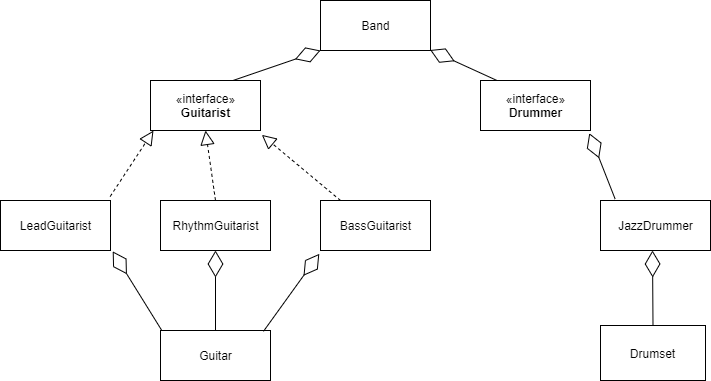

The diagram above was exported from draw.io. Its source (the exported page's mxGraphModel, read from the mxfile embedded in the PNG):
<mxGraphModel dx="1038" dy="499" grid="1" gridSize="10" guides="1" tooltips="1" connect="1" arrows="1" fold="1" page="1" pageScale="1" pageWidth="850" pageHeight="1100" math="0" shadow="0">
  <root>
    <mxCell id="0" />
    <mxCell id="1" parent="0" />
    <mxCell id="wVMNQqazEI-ovShBvJXv-1" value="Band&lt;br&gt;" style="html=1;" parent="1" vertex="1">
      <mxGeometry x="350" y="60" width="110" height="50" as="geometry" />
    </mxCell>
    <mxCell id="wVMNQqazEI-ovShBvJXv-2" value="«interface»&lt;br&gt;&lt;b&gt;Guitarist&lt;/b&gt;" style="html=1;" parent="1" vertex="1">
      <mxGeometry x="180" y="140" width="110" height="50" as="geometry" />
    </mxCell>
    <mxCell id="wVMNQqazEI-ovShBvJXv-3" value="«interface»&lt;br&gt;&lt;b&gt;Drummer&lt;/b&gt;" style="html=1;" parent="1" vertex="1">
      <mxGeometry x="510" y="140" width="110" height="50" as="geometry" />
    </mxCell>
    <mxCell id="wVMNQqazEI-ovShBvJXv-4" value="LeadGuitarist&lt;br&gt;" style="html=1;" parent="1" vertex="1">
      <mxGeometry x="30" y="260" width="110" height="50" as="geometry" />
    </mxCell>
    <mxCell id="wVMNQqazEI-ovShBvJXv-5" value="RhythmGuitarist&lt;br&gt;" style="html=1;" parent="1" vertex="1">
      <mxGeometry x="190" y="260" width="110" height="50" as="geometry" />
    </mxCell>
    <mxCell id="wVMNQqazEI-ovShBvJXv-6" value="BassGuitarist&lt;br&gt;" style="html=1;" parent="1" vertex="1">
      <mxGeometry x="350" y="260" width="110" height="50" as="geometry" />
    </mxCell>
    <mxCell id="wVMNQqazEI-ovShBvJXv-7" value="Guitar&lt;br&gt;" style="html=1;" parent="1" vertex="1">
      <mxGeometry x="190" y="390" width="110" height="50" as="geometry" />
    </mxCell>
    <mxCell id="wVMNQqazEI-ovShBvJXv-8" value="JazzDrummer" style="html=1;" parent="1" vertex="1">
      <mxGeometry x="630" y="260" width="110" height="50" as="geometry" />
    </mxCell>
    <mxCell id="wVMNQqazEI-ovShBvJXv-9" value="" style="endArrow=block;dashed=1;endFill=0;endSize=12;html=1;exitX=0.997;exitY=-0.08;exitDx=0;exitDy=0;exitPerimeter=0;entryX=0.027;entryY=1.003;entryDx=0;entryDy=0;entryPerimeter=0;" parent="1" source="wVMNQqazEI-ovShBvJXv-4" target="wVMNQqazEI-ovShBvJXv-2" edge="1">
      <mxGeometry width="160" relative="1" as="geometry">
        <mxPoint x="60" y="340" as="sourcePoint" />
        <mxPoint x="220" y="340" as="targetPoint" />
      </mxGeometry>
    </mxCell>
    <mxCell id="wVMNQqazEI-ovShBvJXv-10" value="" style="endArrow=block;dashed=1;endFill=0;endSize=12;html=1;exitX=0.5;exitY=0;exitDx=0;exitDy=0;entryX=0.5;entryY=1;entryDx=0;entryDy=0;" parent="1" source="wVMNQqazEI-ovShBvJXv-5" target="wVMNQqazEI-ovShBvJXv-2" edge="1">
      <mxGeometry width="160" relative="1" as="geometry">
        <mxPoint x="240" y="400" as="sourcePoint" />
        <mxPoint x="303" y="254" as="targetPoint" />
      </mxGeometry>
    </mxCell>
    <mxCell id="wVMNQqazEI-ovShBvJXv-11" value="" style="endArrow=block;dashed=1;endFill=0;endSize=12;html=1;exitX=0.182;exitY=0;exitDx=0;exitDy=0;entryX=1.012;entryY=1.087;entryDx=0;entryDy=0;exitPerimeter=0;entryPerimeter=0;" parent="1" source="wVMNQqazEI-ovShBvJXv-6" target="wVMNQqazEI-ovShBvJXv-2" edge="1">
      <mxGeometry width="160" relative="1" as="geometry">
        <mxPoint x="370" y="410" as="sourcePoint" />
        <mxPoint x="370" y="260" as="targetPoint" />
      </mxGeometry>
    </mxCell>
    <mxCell id="wVMNQqazEI-ovShBvJXv-12" value="" style="endArrow=diamondThin;endFill=0;endSize=24;html=1;exitX=0.5;exitY=0;exitDx=0;exitDy=0;entryX=0.5;entryY=1;entryDx=0;entryDy=0;" parent="1" source="wVMNQqazEI-ovShBvJXv-7" target="wVMNQqazEI-ovShBvJXv-5" edge="1">
      <mxGeometry width="160" relative="1" as="geometry">
        <mxPoint x="320" y="480" as="sourcePoint" />
        <mxPoint x="240" y="480" as="targetPoint" />
      </mxGeometry>
    </mxCell>
    <mxCell id="wVMNQqazEI-ovShBvJXv-13" value="" style="endArrow=diamondThin;endFill=0;endSize=24;html=1;exitX=0.936;exitY=0.017;exitDx=0;exitDy=0;entryX=-0.011;entryY=1.067;entryDx=0;entryDy=0;entryPerimeter=0;exitPerimeter=0;" parent="1" source="wVMNQqazEI-ovShBvJXv-7" target="wVMNQqazEI-ovShBvJXv-6" edge="1">
      <mxGeometry width="160" relative="1" as="geometry">
        <mxPoint x="319" y="520" as="sourcePoint" />
        <mxPoint x="319" y="450" as="targetPoint" />
      </mxGeometry>
    </mxCell>
    <mxCell id="wVMNQqazEI-ovShBvJXv-14" value="" style="endArrow=diamondThin;endFill=0;endSize=24;html=1;exitX=0.012;exitY=0;exitDx=0;exitDy=0;entryX=1.02;entryY=1.017;entryDx=0;entryDy=0;entryPerimeter=0;exitPerimeter=0;" parent="1" source="wVMNQqazEI-ovShBvJXv-7" target="wVMNQqazEI-ovShBvJXv-4" edge="1">
      <mxGeometry width="160" relative="1" as="geometry">
        <mxPoint x="160" y="530" as="sourcePoint" />
        <mxPoint x="160" y="460" as="targetPoint" />
      </mxGeometry>
    </mxCell>
    <mxCell id="wVMNQqazEI-ovShBvJXv-17" value="" style="endArrow=diamondThin;endFill=0;endSize=24;html=1;exitX=0.133;exitY=-0.03;exitDx=0;exitDy=0;exitPerimeter=0;entryX=0.989;entryY=1.053;entryDx=0;entryDy=0;entryPerimeter=0;" parent="1" source="wVMNQqazEI-ovShBvJXv-8" target="wVMNQqazEI-ovShBvJXv-3" edge="1">
      <mxGeometry width="160" relative="1" as="geometry">
        <mxPoint x="590" y="280" as="sourcePoint" />
        <mxPoint x="750" y="280" as="targetPoint" />
      </mxGeometry>
    </mxCell>
    <mxCell id="wVMNQqazEI-ovShBvJXv-18" value="" style="endArrow=diamondThin;endFill=0;endSize=24;html=1;exitX=0.75;exitY=0;exitDx=0;exitDy=0;entryX=0;entryY=1;entryDx=0;entryDy=0;" parent="1" source="wVMNQqazEI-ovShBvJXv-2" target="wVMNQqazEI-ovShBvJXv-1" edge="1">
      <mxGeometry width="160" relative="1" as="geometry">
        <mxPoint x="300" y="194" as="sourcePoint" />
        <mxPoint x="346" y="120" as="targetPoint" />
      </mxGeometry>
    </mxCell>
    <mxCell id="wVMNQqazEI-ovShBvJXv-19" value="" style="endArrow=diamondThin;endFill=0;endSize=24;html=1;exitX=0.15;exitY=0;exitDx=0;exitDy=0;exitPerimeter=0;entryX=0.997;entryY=0.99;entryDx=0;entryDy=0;entryPerimeter=0;" parent="1" source="wVMNQqazEI-ovShBvJXv-3" target="wVMNQqazEI-ovShBvJXv-1" edge="1">
      <mxGeometry width="160" relative="1" as="geometry">
        <mxPoint x="463.5" y="200" as="sourcePoint" />
        <mxPoint x="516.5" y="120" as="targetPoint" />
      </mxGeometry>
    </mxCell>
    <mxCell id="bhIFLK0y0Q0MBXj5uvLM-2" value="Drumset" style="rounded=0;whiteSpace=wrap;html=1;" parent="1" vertex="1">
      <mxGeometry x="630" y="385" width="105" height="55" as="geometry" />
    </mxCell>
    <mxCell id="bhIFLK0y0Q0MBXj5uvLM-3" value="" style="endArrow=diamondThin;endFill=0;endSize=24;html=1;entryX=0.5;entryY=1;entryDx=0;entryDy=0;exitX=0.5;exitY=0;exitDx=0;exitDy=0;" parent="1" source="bhIFLK0y0Q0MBXj5uvLM-2" edge="1">
      <mxGeometry width="160" relative="1" as="geometry">
        <mxPoint x="682" y="380" as="sourcePoint" />
        <mxPoint x="682" y="310" as="targetPoint" />
      </mxGeometry>
    </mxCell>
  </root>
</mxGraphModel>